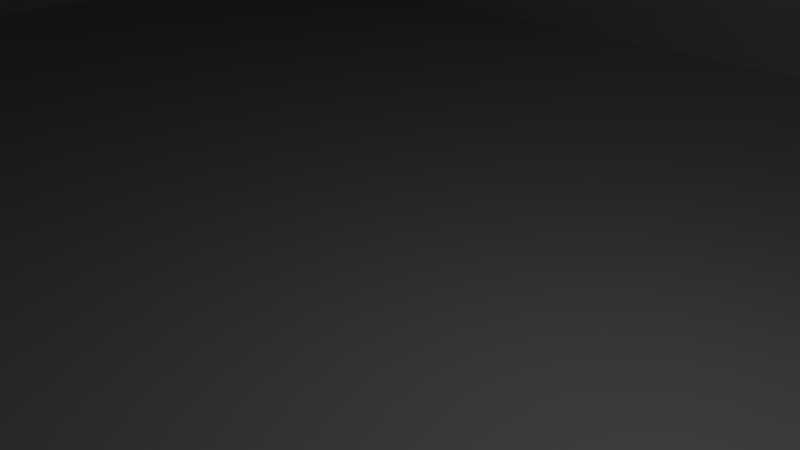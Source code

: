 # Source: solar_cell_box2.blend  (saved by Blender 2.70.0; exported with 4.5.12 LTS)
import bpy
from mathutils import Matrix  # noqa: F401  (used for matrix-valued properties, if any)

bpy.ops.wm.read_factory_settings(use_empty=True)
scene = bpy.context.scene
scene.name = 'Scene'

# ---- collections
col_collection_1 = bpy.data.collections.new('Collection 1'); scene.collection.children.link(col_collection_1)

# ---- materials (node trees are filled in below, after node groups)
mat_material = bpy.data.materials.new('Material')
mat_material.alpha_threshold = 0.0
mat_material.use_transparent_shadow = False
mat_material.roughness = 0.5
mat_material.line_color = (0.0, 0.0, 0.0, 1.0)

# ---- material node trees

# ---- world
world_world = bpy.data.worlds.new('World'); scene.world = world_world
world_world.color = (0.05088, 0.05088, 0.05088)
world_world.use_sun_shadow = False
world_world.sun_shadow_jitter_overblur = 0.0
world_world.cycles.sampling_method = 'MANUAL'
world_world.cycles.sample_map_resolution = 256

# ---- cameras
cam_camera = bpy.data.cameras.new('Camera')
cam_camera.clip_end = 100.0
cam_camera.lens = 35.0
cam_camera.sensor_width = 32.0
cam_camera.sensor_height = 18.0
cam_camera.ortho_scale = 7.314
cam_camera.dof.focus_distance = 0.0
cam_camera.dof.aperture_fstop = 128.0

# ---- lights
light_lamp = bpy.data.lights.new('Lamp', 'POINT')
light_lamp.transmission_factor = 0.0
light_lamp.cutoff_distance = 30.0
light_lamp.energy = 100.0
light_lamp.shadow_buffer_clip_start = 1.001
light_lamp.shadow_soft_size = 0.1
light_lamp.shadow_maximum_resolution = 0.006
light_lamp.use_absolute_resolution = True
light_lamp.cycles.use_multiple_importance_sampling = False

# ---- meshes
me_cube_002 = bpy.data.meshes.new('Cube.002')
me_cube_002.from_pydata([(-1.0, -1.0, -1.0), (-1.0, 1.0, -1.0), (1.0, 1.0, -1.0), (1.0, -1.0, -1.0), (-1.0, -1.0, 1.0), (-1.0, 1.0, 1.0), (1.0, 1.0, 1.0), (1.0, -1.0, 1.0)], [], [(4, 5, 1, 0), (5, 6, 2, 1), (6, 7, 3, 2), (7, 4, 0, 3), (0, 1, 2, 3), (7, 6, 5, 4)])
me_cube_002.use_remesh_preserve_volume = False
me_cube_002.use_remesh_preserve_attributes = False
me_cube_002.use_mirror_vertex_groups = False
me_cube_002.update()
me_cylinder_000 = bpy.data.meshes.new('Cylinder.000')
me_cylinder_000.from_pydata([(10.59, 12.2, -1.0), (15.4, 11.11, -1.0), (-5.201, -3.858, -1.0), (-22.27, 19.63, -1.0), (-17.46, 18.55, -1.0), (-4.75, 1.049, -1.0), (-2.119, 29.7, -1.0), (-1.668, 34.6, -1.0), (-1.668, 34.6, 0.9947), (-22.27, 19.63, 0.9947), (15.4, 11.11, 0.9947), (-5.201, -3.858, 0.9947), (13.42, 11.56, 0.9947), (-20.29, 19.19, 0.9947), (-1.854, 32.58, 0.9947), (-5.015, -1.836, 0.9947), (-1.854, 32.58, -0.3478), (13.42, 11.56, -0.3478), (-20.29, 19.19, -0.3478), (-5.015, -1.836, -0.3478), (10.59, 12.2, -0.3478), (-17.46, 18.55, -0.3478), (-2.119, 29.7, -0.3478), (-4.75, 1.049, -0.3478), (0.1904, 0.7379, -1.0), (0.1904, 0.7379, 1.0), (0.3855, 0.7187, 1.0), (0.3855, 0.7187, -1.0), (1.114, 0.1206, -1.0), (1.171, -0.06703, -1.0), (1.19, -0.2621, -1.0), (1.171, -0.4572, -1.0), (1.114, -0.6448, -1.0), (1.022, -0.8177, -1.0), (0.8975, -0.9692, -1.0), (0.746, -1.094, -1.0), (0.5731, -1.186, -1.0), (0.3855, -1.243, -1.0), (0.1904, -1.262, -1.0), (-0.004649, -1.243, -1.0), (-0.1922, -1.186, -1.0), (-0.3651, -1.094, -1.0), (-0.5167, -0.9692, -1.0), (-0.641, -0.8177, -1.0), (-0.7334, -0.6448, -1.0), (-0.7903, -0.4572, -1.0), (-0.8096, -0.2621, -1.0), (-0.255, -0.2621, -1.0), (-0.2464, -0.349, -1.0), (-0.2211, -0.4326, -1.0), (-0.1799, -0.5096, -1.0), (-0.1245, -0.5771, -1.0), (-0.05703, -0.6325, -1.0), (0.01998, -0.6737, -1.0), (0.1035, -0.699, -1.0), (0.1904, -0.7076, -1.0), (0.2773, -0.699, -1.0), (0.3609, -0.6737, -1.0), (0.4379, -0.6325, -1.0), (0.5054, -0.5771, -1.0), (0.5608, -0.5096, -1.0), (0.602, -0.4326, -1.0), (0.6273, -0.349, -1.0), (0.6359, -0.2621, -1.0), (0.5731, 0.6618, -1.0), (0.746, 0.5693, -1.0), (0.8975, 0.445, -1.0), (1.022, 0.2934, -1.0), (0.6273, -0.1752, -1.0), (0.602, -0.09166, -1.0), (0.5608, -0.01465, -1.0), (0.5054, 0.05285, -1.0), (0.4379, 0.1082, -1.0), (0.3609, 0.1494, -1.0), (0.2773, 0.1748, -1.0), (0.1904, 0.1833, -1.0), (0.1035, 0.1748, -1.0), (0.01998, 0.1494, -1.0), (-0.05703, 0.1082, -1.0), (-0.1245, 0.05285, -1.0), (-0.1799, -0.01465, -1.0), (-0.2211, -0.09166, -1.0), (-0.2464, -0.1752, -1.0), (-0.7903, -0.06703, -1.0), (-0.7334, 0.1206, -1.0), (-0.641, 0.2934, -1.0), (-0.5167, 0.445, -1.0), (-0.3651, 0.5693, -1.0), (-0.1922, 0.6618, -1.0), (-0.004647, 0.7187, -1.0), (-0.004647, 0.7187, 1.0), (0.1904, -1.262, 1.0), (0.1904, -0.7076, 1.0), (0.1035, -0.699, 1.0), (0.01998, -0.6737, 1.0), (-0.05703, -0.6325, 1.0), (-0.1245, -0.5771, 1.0), (-0.1799, -0.5096, 1.0), (-0.2211, -0.4326, 1.0), (-0.2464, -0.349, 1.0), (-0.255, -0.2621, 1.0), (-0.2464, -0.1752, 1.0), (-0.2211, -0.09166, 1.0), (-0.1799, -0.01465, 1.0), (-0.1245, 0.05285, 1.0), (-0.05703, 0.1082, 1.0), (0.01998, 0.1494, 1.0), (0.1035, 0.1748, 1.0), (0.1904, 0.1833, 1.0), (0.2773, 0.1748, 1.0), (-0.1922, 0.6618, 1.0), (-0.3651, 0.5693, 1.0), (-0.5167, 0.445, 1.0), (-0.641, 0.2934, 1.0), (-0.7334, 0.1206, 1.0), (-0.7903, -0.06703, 1.0), (-0.8096, -0.2621, 1.0), (-0.7903, -0.4572, 1.0), (-0.7334, -0.6448, 1.0), (-0.641, -0.8177, 1.0), (-0.5167, -0.9692, 1.0), (-0.3651, -1.094, 1.0), (-0.1922, -1.186, 1.0), (-0.004649, -1.243, 1.0), (0.3609, 0.1494, 1.0), (0.4379, 0.1082, 1.0), (0.5054, 0.05285, 1.0), (0.5608, -0.01465, 1.0), (0.602, -0.09166, 1.0), (0.6273, -0.1752, 1.0), (0.6359, -0.2621, 1.0), (0.6273, -0.349, 1.0), (0.602, -0.4326, 1.0), (0.5608, -0.5096, 1.0), (0.5054, -0.5771, 1.0), (0.4379, -0.6325, 1.0), (0.3609, -0.6737, 1.0), (0.2773, -0.699, 1.0), (0.3855, -1.243, 1.0), (0.5731, -1.186, 1.0), (0.746, -1.094, 1.0), (0.8975, -0.9692, 1.0), (1.022, -0.8177, 1.0), (1.114, -0.6448, 1.0), (1.171, -0.4572, 1.0), (1.19, -0.2621, 1.0), (1.171, -0.06703, 1.0), (1.114, 0.1206, 1.0), (1.022, 0.2934, 1.0), (0.8975, 0.445, 1.0), (0.746, 0.5693, 1.0), (0.5731, 0.6618, 1.0), (-17.49, 14.06, -1.0), (-17.49, 14.06, 1.0), (-17.44, 13.87, 1.0), (-17.44, 13.87, -1.0), (-17.79, 13.0, -1.0), (-17.95, 12.88, -1.0), (-18.13, 12.8, -1.0), (-18.32, 12.76, -1.0), (-18.51, 12.76, -1.0), (-18.71, 12.79, -1.0), (-18.89, 12.86, -1.0), (-19.06, 12.97, -1.0), (-19.2, 13.11, -1.0), (-19.31, 13.27, -1.0), (-19.39, 13.45, -1.0), (-19.43, 13.64, -1.0), (-19.43, 13.83, -1.0), (-19.4, 14.03, -1.0), (-19.33, 14.21, -1.0), (-19.22, 14.38, -1.0), (-19.09, 14.52, -1.0), (-18.92, 14.63, -1.0), (-18.75, 14.71, -1.0), (-18.57, 14.18, -1.0), (-18.65, 14.14, -1.0), (-18.73, 14.09, -1.0), (-18.79, 14.03, -1.0), (-18.83, 13.96, -1.0), (-18.86, 13.88, -1.0), (-18.88, 13.79, -1.0), (-18.88, 13.7, -1.0), (-18.86, 13.62, -1.0), (-18.82, 13.54, -1.0), (-18.77, 13.47, -1.0), (-18.71, 13.41, -1.0), (-18.64, 13.36, -1.0), (-18.56, 13.33, -1.0), (-18.47, 13.31, -1.0), (-18.38, 13.31, -1.0), (-18.3, 13.33, -1.0), (-17.44, 13.68, -1.0), (-17.47, 13.48, -1.0), (-17.55, 13.3, -1.0), (-17.65, 13.14, -1.0), (-18.22, 13.37, -1.0), (-18.15, 13.42, -1.0), (-18.09, 13.48, -1.0), (-18.04, 13.55, -1.0), (-18.01, 13.64, -1.0), (-17.99, 13.72, -1.0), (-17.99, 13.81, -1.0), (-18.01, 13.89, -1.0), (-18.05, 13.97, -1.0), (-18.1, 14.05, -1.0), (-18.16, 14.11, -1.0), (-18.23, 14.15, -1.0), (-18.32, 14.18, -1.0), (-18.4, 14.2, -1.0), (-18.49, 14.2, -1.0), (-18.55, 14.75, -1.0), (-18.36, 14.75, -1.0), (-18.16, 14.72, -1.0), (-17.98, 14.65, -1.0), (-17.82, 14.54, -1.0), (-17.68, 14.41, -1.0), (-17.56, 14.24, -1.0), (-17.56, 14.24, 1.0), (-19.39, 13.45, 1.0), (-18.86, 13.62, 1.0), (-18.88, 13.7, 1.0), (-18.88, 13.79, 1.0), (-18.86, 13.88, 1.0), (-18.83, 13.96, 1.0), (-18.79, 14.03, 1.0), (-18.73, 14.09, 1.0), (-18.65, 14.14, 1.0), (-18.57, 14.18, 1.0), (-18.49, 14.2, 1.0), (-18.4, 14.2, 1.0), (-18.32, 14.18, 1.0), (-18.23, 14.15, 1.0), (-18.16, 14.11, 1.0), (-18.1, 14.05, 1.0), (-18.05, 13.97, 1.0), (-18.01, 13.89, 1.0), (-17.99, 13.81, 1.0), (-17.68, 14.41, 1.0), (-17.82, 14.54, 1.0), (-17.98, 14.65, 1.0), (-18.16, 14.72, 1.0), (-18.36, 14.75, 1.0), (-18.55, 14.75, 1.0), (-18.75, 14.71, 1.0), (-18.92, 14.63, 1.0), (-19.09, 14.52, 1.0), (-19.22, 14.38, 1.0), (-19.33, 14.21, 1.0), (-19.4, 14.03, 1.0), (-19.43, 13.83, 1.0), (-19.43, 13.64, 1.0), (-17.99, 13.72, 1.0), (-18.01, 13.64, 1.0), (-18.04, 13.55, 1.0), (-18.09, 13.48, 1.0), (-18.15, 13.42, 1.0), (-18.22, 13.37, 1.0), (-18.3, 13.33, 1.0), (-18.38, 13.31, 1.0), (-18.47, 13.31, 1.0), (-18.56, 13.33, 1.0), (-18.64, 13.36, 1.0), (-18.71, 13.41, 1.0), (-18.77, 13.47, 1.0), (-18.82, 13.54, 1.0), (-19.31, 13.27, 1.0), (-19.2, 13.11, 1.0), (-19.06, 12.97, 1.0), (-18.89, 12.86, 1.0), (-18.71, 12.79, 1.0), (-18.51, 12.76, 1.0), (-18.32, 12.76, 1.0), (-18.13, 12.8, 1.0), (-17.95, 12.88, 1.0), (-17.79, 13.0, 1.0), (-17.65, 13.14, 1.0), (-17.55, 13.3, 1.0), (-17.47, 13.48, 1.0), (-17.44, 13.68, 1.0), (-11.58, 26.59, -1.0), (-11.58, 26.59, 1.0), (-11.75, 26.49, 1.0), (-11.75, 26.49, -1.0), (-12.69, 26.55, -1.0), (-12.85, 26.67, -1.0), (-12.98, 26.81, -1.0), (-13.08, 26.98, -1.0), (-13.14, 27.17, -1.0), (-13.17, 27.36, -1.0), (-13.16, 27.56, -1.0), (-13.11, 27.75, -1.0), (-13.02, 27.92, -1.0), (-12.9, 28.08, -1.0), (-12.76, 28.21, -1.0), (-12.59, 28.31, -1.0), (-12.4, 28.37, -1.0), (-12.21, 28.4, -1.0), (-12.01, 28.39, -1.0), (-11.82, 28.34, -1.0), (-11.65, 28.25, -1.0), (-11.49, 28.13, -1.0), (-11.36, 27.99, -1.0), (-11.81, 27.66, -1.0), (-11.87, 27.73, -1.0), (-11.94, 27.78, -1.0), (-12.02, 27.82, -1.0), (-12.1, 27.84, -1.0), (-12.19, 27.84, -1.0), (-12.27, 27.83, -1.0), (-12.36, 27.8, -1.0), (-12.43, 27.76, -1.0), (-12.5, 27.7, -1.0), (-12.55, 27.63, -1.0), (-12.59, 27.55, -1.0), (-12.61, 27.47, -1.0), (-12.61, 27.38, -1.0), (-12.6, 27.3, -1.0), (-12.57, 27.21, -1.0), (-12.53, 27.14, -1.0), (-11.94, 26.43, -1.0), (-12.13, 26.4, -1.0), (-12.33, 26.41, -1.0), (-12.52, 26.46, -1.0), (-12.47, 27.07, -1.0), (-12.4, 27.02, -1.0), (-12.32, 26.98, -1.0), (-12.24, 26.96, -1.0), (-12.15, 26.95, -1.0), (-12.07, 26.97, -1.0), (-11.98, 27.0, -1.0), (-11.91, 27.04, -1.0), (-11.84, 27.1, -1.0), (-11.79, 27.17, -1.0), (-11.75, 27.25, -1.0), (-11.73, 27.33, -1.0), (-11.72, 27.42, -1.0), (-11.74, 27.5, -1.0), (-11.76, 27.59, -1.0), (-11.26, 27.82, -1.0), (-11.2, 27.63, -1.0), (-11.17, 27.44, -1.0), (-11.18, 27.24, -1.0), (-11.23, 27.05, -1.0), (-11.32, 26.88, -1.0), (-11.44, 26.72, -1.0), (-11.44, 26.72, 1.0), (-12.76, 28.21, 1.0), (-12.43, 27.76, 1.0), (-12.36, 27.8, 1.0), (-12.27, 27.83, 1.0), (-12.19, 27.84, 1.0), (-12.1, 27.84, 1.0), (-12.02, 27.82, 1.0), (-11.94, 27.78, 1.0), (-11.87, 27.73, 1.0), (-11.81, 27.66, 1.0), (-11.76, 27.59, 1.0), (-11.74, 27.5, 1.0), (-11.72, 27.42, 1.0), (-11.73, 27.33, 1.0), (-11.75, 27.25, 1.0), (-11.79, 27.17, 1.0), (-11.84, 27.1, 1.0), (-11.91, 27.04, 1.0), (-11.98, 27.0, 1.0), (-11.32, 26.88, 1.0), (-11.23, 27.05, 1.0), (-11.18, 27.24, 1.0), (-11.17, 27.44, 1.0), (-11.2, 27.63, 1.0), (-11.26, 27.82, 1.0), (-11.36, 27.99, 1.0), (-11.49, 28.13, 1.0), (-11.65, 28.25, 1.0), (-11.82, 28.34, 1.0), (-12.01, 28.39, 1.0), (-12.21, 28.4, 1.0), (-12.4, 28.37, 1.0), (-12.59, 28.31, 1.0), (-12.07, 26.97, 1.0), (-12.15, 26.95, 1.0), (-12.24, 26.96, 1.0), (-12.32, 26.98, 1.0), (-12.4, 27.02, 1.0), (-12.47, 27.07, 1.0), (-12.53, 27.14, 1.0), (-12.57, 27.21, 1.0), (-12.6, 27.3, 1.0), (-12.61, 27.38, 1.0), (-12.61, 27.47, 1.0), (-12.59, 27.55, 1.0), (-12.55, 27.63, 1.0), (-12.5, 27.7, 1.0), (-12.9, 28.08, 1.0), (-13.02, 27.92, 1.0), (-13.11, 27.75, 1.0), (-13.16, 27.56, 1.0), (-13.17, 27.36, 1.0), (-13.14, 27.17, 1.0), (-13.08, 26.98, 1.0), (-12.98, 26.81, 1.0), (-12.85, 26.67, 1.0), (-12.69, 26.55, 1.0), (-12.52, 26.46, 1.0), (-12.33, 26.41, 1.0), (-12.13, 26.4, 1.0), (-11.94, 26.43, 1.0), (2.238, 28.39, -1.0), (2.238, 28.39, 1.0), (2.092, 28.52, 1.0), (2.092, 28.52, -1.0), (1.853, 29.43, -1.0), (1.918, 29.62, -1.0), (2.017, 29.79, -1.0), (2.147, 29.93, -1.0), (2.303, 30.05, -1.0), (2.48, 30.14, -1.0), (2.669, 30.19, -1.0), (2.865, 30.2, -1.0), (3.059, 30.17, -1.0), (3.245, 30.11, -1.0), (3.414, 30.01, -1.0), (3.56, 29.88, -1.0), (3.678, 29.72, -1.0), (3.764, 29.55, -1.0), (3.814, 29.36, -1.0), (3.825, 29.16, -1.0), (3.798, 28.97, -1.0), (3.734, 28.78, -1.0), (3.635, 28.61, -1.0), (3.186, 28.94, -1.0), (3.23, 29.01, -1.0), (3.259, 29.1, -1.0), (3.271, 29.18, -1.0), (3.266, 29.27, -1.0), (3.244, 29.35, -1.0), (3.206, 29.43, -1.0), (3.153, 29.5, -1.0), (3.088, 29.56, -1.0), (3.012, 29.6, -1.0), (2.93, 29.63, -1.0), (2.843, 29.65, -1.0), (2.756, 29.64, -1.0), (2.672, 29.62, -1.0), (2.593, 29.58, -1.0), (2.523, 29.53, -1.0), (2.465, 29.46, -1.0), (1.973, 28.68, -1.0), (1.888, 28.85, -1.0), (1.838, 29.04, -1.0), (1.827, 29.24, -1.0), (2.421, 29.39, -1.0), (2.393, 29.3, -1.0), (2.381, 29.22, -1.0), (2.386, 29.13, -1.0), (2.408, 29.05, -1.0), (2.446, 28.97, -1.0), (2.499, 28.9, -1.0), (2.564, 28.84, -1.0), (2.639, 28.8, -1.0), (2.722, 28.77, -1.0), (2.808, 28.76, -1.0), (2.896, 28.76, -1.0), (2.98, 28.78, -1.0), (3.059, 28.82, -1.0), (3.128, 28.87, -1.0), (3.505, 28.47, -1.0), (3.348, 28.35, -1.0), (3.172, 28.26, -1.0), (2.982, 28.21, -1.0), (2.787, 28.2, -1.0), (2.592, 28.23, -1.0), (2.407, 28.29, -1.0), (2.407, 28.29, 1.0), (3.414, 30.01, 1.0), (3.088, 29.56, 1.0), (3.153, 29.5, 1.0), (3.206, 29.43, 1.0), (3.244, 29.35, 1.0), (3.266, 29.27, 1.0), (3.271, 29.18, 1.0), (3.259, 29.1, 1.0), (3.23, 29.01, 1.0), (3.186, 28.94, 1.0), (3.128, 28.87, 1.0), (3.059, 28.82, 1.0), (2.98, 28.78, 1.0), (2.896, 28.76, 1.0), (2.808, 28.76, 1.0), (2.722, 28.77, 1.0), (2.639, 28.8, 1.0), (2.564, 28.84, 1.0), (2.499, 28.9, 1.0), (2.592, 28.23, 1.0), (2.787, 28.2, 1.0), (2.982, 28.21, 1.0), (3.172, 28.26, 1.0), (3.348, 28.35, 1.0), (3.505, 28.47, 1.0), (3.635, 28.61, 1.0), (3.734, 28.78, 1.0), (3.798, 28.97, 1.0), (3.825, 29.16, 1.0), (3.814, 29.36, 1.0), (3.764, 29.55, 1.0), (3.678, 29.72, 1.0), (3.56, 29.88, 1.0), (2.446, 28.97, 1.0), (2.408, 29.05, 1.0), (2.386, 29.13, 1.0), (2.381, 29.22, 1.0), (2.393, 29.3, 1.0), (2.421, 29.39, 1.0), (2.465, 29.46, 1.0), (2.523, 29.53, 1.0), (2.593, 29.58, 1.0), (2.672, 29.62, 1.0), (2.756, 29.64, 1.0), (2.843, 29.65, 1.0), (2.93, 29.63, 1.0), (3.012, 29.6, 1.0), (3.245, 30.11, 1.0), (3.059, 30.17, 1.0), (2.865, 30.2, 1.0), (2.669, 30.19, 1.0), (2.48, 30.14, 1.0), (2.303, 30.05, 1.0), (2.147, 29.93, 1.0), (2.017, 29.79, 1.0), (1.918, 29.62, 1.0), (1.853, 29.43, 1.0), (1.827, 29.24, 1.0), (1.838, 29.04, 1.0), (1.888, 28.85, 1.0), (1.973, 28.68, 1.0), (9.365, 7.401, -1.0), (9.365, 7.401, 1.0), (9.443, 7.581, 1.0), (9.443, 7.581, -1.0), (10.24, 8.089, -1.0), (10.43, 8.085, -1.0), (10.62, 8.043, -1.0), (10.8, 7.965, -1.0), (10.97, 7.853, -1.0), (11.1, 7.711, -1.0), (11.21, 7.546, -1.0), (11.28, 7.364, -1.0), (11.31, 7.171, -1.0), (11.31, 6.975, -1.0), (11.27, 6.783, -1.0), (11.19, 6.604, -1.0), (11.08, 6.443, -1.0), (10.93, 6.307, -1.0), (10.77, 6.201, -1.0), (10.59, 6.13, -1.0), (10.39, 6.095, -1.0), (10.2, 6.099, -1.0), (10.01, 6.141, -1.0), (10.18, 6.669, -1.0), (10.26, 6.65, -1.0), (10.35, 6.648, -1.0), (10.44, 6.664, -1.0), (10.52, 6.695, -1.0), (10.59, 6.743, -1.0), (10.65, 6.803, -1.0), (10.7, 6.875, -1.0), (10.74, 6.955, -1.0), (10.76, 7.04, -1.0), (10.76, 7.127, -1.0), (10.74, 7.213, -1.0), (10.71, 7.295, -1.0), (10.67, 7.368, -1.0), (10.61, 7.431, -1.0), (10.53, 7.481, -1.0), (10.45, 7.516, -1.0), (9.555, 7.742, -1.0), (9.697, 7.878, -1.0), (9.862, 7.983, -1.0), (10.04, 8.055, -1.0), (10.37, 7.535, -1.0), (10.28, 7.536, -1.0), (10.19, 7.521, -1.0), (10.11, 7.489, -1.0), (10.04, 7.442, -1.0), (9.977, 7.382, -1.0), (9.927, 7.31, -1.0), (9.892, 7.23, -1.0), (9.874, 7.145, -1.0), (9.872, 7.057, -1.0), (9.887, 6.971, -1.0), (9.919, 6.89, -1.0), (9.966, 6.817, -1.0), (10.03, 6.754, -1.0), (10.1, 6.704, -1.0), (9.827, 6.22, -1.0), (9.666, 6.332, -1.0), (9.531, 6.473, -1.0), (9.425, 6.638, -1.0), (9.353, 6.821, -1.0), (9.319, 7.014, -1.0), (9.323, 7.21, -1.0), (9.323, 7.21, 1.0), (11.27, 6.783, 1.0), (10.74, 6.955, 1.0), (10.7, 6.875, 1.0), (10.65, 6.803, 1.0), (10.59, 6.743, 1.0), (10.52, 6.695, 1.0), (10.44, 6.664, 1.0), (10.35, 6.648, 1.0), (10.26, 6.65, 1.0), (10.18, 6.669, 1.0), (10.1, 6.704, 1.0), (10.03, 6.754, 1.0), (9.966, 6.817, 1.0), (9.919, 6.89, 1.0), (9.887, 6.971, 1.0), (9.872, 7.057, 1.0), (9.874, 7.145, 1.0), (9.892, 7.23, 1.0), (9.927, 7.31, 1.0), (9.319, 7.014, 1.0), (9.353, 6.821, 1.0), (9.425, 6.638, 1.0), (9.531, 6.473, 1.0), (9.666, 6.332, 1.0), (9.827, 6.22, 1.0), (10.01, 6.141, 1.0), (10.2, 6.099, 1.0), (10.39, 6.095, 1.0), (10.59, 6.13, 1.0), (10.77, 6.201, 1.0), (10.93, 6.307, 1.0), (11.08, 6.443, 1.0), (11.19, 6.604, 1.0), (9.977, 7.382, 1.0), (10.04, 7.442, 1.0), (10.11, 7.489, 1.0), (10.19, 7.521, 1.0), (10.28, 7.536, 1.0), (10.37, 7.535, 1.0), (10.45, 7.516, 1.0), (10.53, 7.481, 1.0), (10.61, 7.431, 1.0), (10.67, 7.368, 1.0), (10.71, 7.295, 1.0), (10.74, 7.213, 1.0), (10.76, 7.127, 1.0), (10.76, 7.04, 1.0), (11.31, 6.975, 1.0), (11.31, 7.171, 1.0), (11.28, 7.364, 1.0), (11.21, 7.546, 1.0), (11.1, 7.711, 1.0), (10.97, 7.853, 1.0), (10.8, 7.965, 1.0), (10.62, 8.043, 1.0), (10.43, 8.085, 1.0), (10.24, 8.089, 1.0), (10.04, 8.055, 1.0), (9.862, 7.983, 1.0), (9.697, 7.878, 1.0), (9.555, 7.742, 1.0)], [], [(0, 1, 2, 3, 4, 5), (0, 6, 4, 3, 7, 1), (8, 7, 3, 9), (7, 8, 10, 1), (1, 10, 11, 2), (2, 11, 9, 3), (12, 10, 8, 9, 13, 14), (12, 15, 13, 9, 11, 10), (12, 14, 16, 17), (14, 13, 18, 16), (15, 12, 17, 19), (13, 15, 19, 18), (20, 17, 16, 18, 21, 22), (20, 23, 21, 18, 19, 17), (6, 0, 20, 22), (22, 21, 4, 6), (0, 5, 23, 20), (5, 4, 21, 23), (24, 25, 26, 27), (28, 29, 30, 31, 32, 33, 34, 35, 36, 37, 38, 39, 40, 41, 42, 43, 44, 45, 46, 47, 48, 49, 50, 51, 52, 53, 54, 55, 56, 57, 58, 59, 60, 61, 62, 63), (24, 27, 64, 65, 66, 67, 28, 63, 68, 69, 70, 71, 72, 73, 74, 75, 76, 77, 78, 79, 80, 81, 82, 47, 46, 83, 84, 85, 86, 87, 88, 89), (89, 90, 25, 24), (91, 92, 93, 94, 95, 96, 97, 98, 99, 100, 101, 102, 103, 104, 105, 106, 107, 108, 109, 90, 110, 111, 112, 113, 114, 115, 116, 117, 118, 119, 120, 121, 122, 123), (25, 90, 109, 124, 125, 126, 127, 128, 129, 130, 131, 132, 133, 134, 135, 136, 137, 92, 91, 138, 139, 140, 141, 142, 143, 144, 145, 146, 147, 148, 149, 150, 151, 26), (27, 26, 151, 64), (64, 151, 150, 65), (65, 150, 149, 66), (66, 149, 148, 67), (67, 148, 147, 28), (28, 147, 146, 29), (29, 146, 145, 30), (30, 145, 144, 31), (31, 144, 143, 32), (32, 143, 142, 33), (33, 142, 141, 34), (34, 141, 140, 35), (35, 140, 139, 36), (36, 139, 138, 37), (37, 138, 91, 38), (38, 91, 123, 39), (39, 123, 122, 40), (40, 122, 121, 41), (41, 121, 120, 42), (42, 120, 119, 43), (43, 119, 118, 44), (44, 118, 117, 45), (45, 117, 116, 46), (46, 116, 115, 83), (83, 115, 114, 84), (84, 114, 113, 85), (85, 113, 112, 86), (86, 112, 111, 87), (87, 111, 110, 88), (88, 110, 90, 89), (75, 74, 109, 108), (76, 75, 108, 107), (74, 73, 124, 109), (77, 76, 107, 106), (73, 72, 125, 124), (78, 77, 106, 105), (72, 71, 126, 125), (79, 78, 105, 104), (71, 70, 127, 126), (80, 79, 104, 103), (70, 69, 128, 127), (81, 80, 103, 102), (69, 68, 129, 128), (82, 81, 102, 101), (68, 63, 130, 129), (47, 82, 101, 100), (63, 62, 131, 130), (48, 47, 100, 99), (62, 61, 132, 131), (49, 48, 99, 98), (61, 60, 133, 132), (50, 49, 98, 97), (60, 59, 134, 133), (51, 50, 97, 96), (59, 58, 135, 134), (52, 51, 96, 95), (58, 57, 136, 135), (53, 52, 95, 94), (57, 56, 137, 136), (54, 53, 94, 93), (56, 55, 92, 137), (55, 54, 93, 92), (152, 153, 154, 155), (156, 157, 158, 159, 160, 161, 162, 163, 164, 165, 166, 167, 168, 169, 170, 171, 172, 173, 174, 175, 176, 177, 178, 179, 180, 181, 182, 183, 184, 185, 186, 187, 188, 189, 190, 191), (152, 155, 192, 193, 194, 195, 156, 191, 196, 197, 198, 199, 200, 201, 202, 203, 204, 205, 206, 207, 208, 209, 210, 175, 174, 211, 212, 213, 214, 215, 216, 217), (217, 218, 153, 152), (219, 220, 221, 222, 223, 224, 225, 226, 227, 228, 229, 230, 231, 232, 233, 234, 235, 236, 237, 218, 238, 239, 240, 241, 242, 243, 244, 245, 246, 247, 248, 249, 250, 251), (153, 218, 237, 252, 253, 254, 255, 256, 257, 258, 259, 260, 261, 262, 263, 264, 265, 220, 219, 266, 267, 268, 269, 270, 271, 272, 273, 274, 275, 276, 277, 278, 279, 154), (155, 154, 279, 192), (192, 279, 278, 193), (193, 278, 277, 194), (194, 277, 276, 195), (195, 276, 275, 156), (156, 275, 274, 157), (157, 274, 273, 158), (158, 273, 272, 159), (159, 272, 271, 160), (160, 271, 270, 161), (161, 270, 269, 162), (162, 269, 268, 163), (163, 268, 267, 164), (164, 267, 266, 165), (165, 266, 219, 166), (166, 219, 251, 167), (167, 251, 250, 168), (168, 250, 249, 169), (169, 249, 248, 170), (170, 248, 247, 171), (171, 247, 246, 172), (172, 246, 245, 173), (173, 245, 244, 174), (174, 244, 243, 211), (211, 243, 242, 212), (212, 242, 241, 213), (213, 241, 240, 214), (214, 240, 239, 215), (215, 239, 238, 216), (216, 238, 218, 217), (203, 202, 237, 236), (204, 203, 236, 235), (202, 201, 252, 237), (205, 204, 235, 234), (201, 200, 253, 252), (206, 205, 234, 233), (200, 199, 254, 253), (207, 206, 233, 232), (199, 198, 255, 254), (208, 207, 232, 231), (198, 197, 256, 255), (209, 208, 231, 230), (197, 196, 257, 256), (210, 209, 230, 229), (196, 191, 258, 257), (175, 210, 229, 228), (191, 190, 259, 258), (176, 175, 228, 227), (190, 189, 260, 259), (177, 176, 227, 226), (189, 188, 261, 260), (178, 177, 226, 225), (188, 187, 262, 261), (179, 178, 225, 224), (187, 186, 263, 262), (180, 179, 224, 223), (186, 185, 264, 263), (181, 180, 223, 222), (185, 184, 265, 264), (182, 181, 222, 221), (184, 183, 220, 265), (183, 182, 221, 220), (280, 281, 282, 283), (284, 285, 286, 287, 288, 289, 290, 291, 292, 293, 294, 295, 296, 297, 298, 299, 300, 301, 302, 303, 304, 305, 306, 307, 308, 309, 310, 311, 312, 313, 314, 315, 316, 317, 318, 319), (280, 283, 320, 321, 322, 323, 284, 319, 324, 325, 326, 327, 328, 329, 330, 331, 332, 333, 334, 335, 336, 337, 338, 303, 302, 339, 340, 341, 342, 343, 344, 345), (345, 346, 281, 280), (347, 348, 349, 350, 351, 352, 353, 354, 355, 356, 357, 358, 359, 360, 361, 362, 363, 364, 365, 346, 366, 367, 368, 369, 370, 371, 372, 373, 374, 375, 376, 377, 378, 379), (281, 346, 365, 380, 381, 382, 383, 384, 385, 386, 387, 388, 389, 390, 391, 392, 393, 348, 347, 394, 395, 396, 397, 398, 399, 400, 401, 402, 403, 404, 405, 406, 407, 282), (283, 282, 407, 320), (320, 407, 406, 321), (321, 406, 405, 322), (322, 405, 404, 323), (323, 404, 403, 284), (284, 403, 402, 285), (285, 402, 401, 286), (286, 401, 400, 287), (287, 400, 399, 288), (288, 399, 398, 289), (289, 398, 397, 290), (290, 397, 396, 291), (291, 396, 395, 292), (292, 395, 394, 293), (293, 394, 347, 294), (294, 347, 379, 295), (295, 379, 378, 296), (296, 378, 377, 297), (297, 377, 376, 298), (298, 376, 375, 299), (299, 375, 374, 300), (300, 374, 373, 301), (301, 373, 372, 302), (302, 372, 371, 339), (339, 371, 370, 340), (340, 370, 369, 341), (341, 369, 368, 342), (342, 368, 367, 343), (343, 367, 366, 344), (344, 366, 346, 345), (331, 330, 365, 364), (332, 331, 364, 363), (330, 329, 380, 365), (333, 332, 363, 362), (329, 328, 381, 380), (334, 333, 362, 361), (328, 327, 382, 381), (335, 334, 361, 360), (327, 326, 383, 382), (336, 335, 360, 359), (326, 325, 384, 383), (337, 336, 359, 358), (325, 324, 385, 384), (338, 337, 358, 357), (324, 319, 386, 385), (303, 338, 357, 356), (319, 318, 387, 386), (304, 303, 356, 355), (318, 317, 388, 387), (305, 304, 355, 354), (317, 316, 389, 388), (306, 305, 354, 353), (316, 315, 390, 389), (307, 306, 353, 352), (315, 314, 391, 390), (308, 307, 352, 351), (314, 313, 392, 391), (309, 308, 351, 350), (313, 312, 393, 392), (310, 309, 350, 349), (312, 311, 348, 393), (311, 310, 349, 348), (408, 409, 410, 411), (412, 413, 414, 415, 416, 417, 418, 419, 420, 421, 422, 423, 424, 425, 426, 427, 428, 429, 430, 431, 432, 433, 434, 435, 436, 437, 438, 439, 440, 441, 442, 443, 444, 445, 446, 447), (408, 411, 448, 449, 450, 451, 412, 447, 452, 453, 454, 455, 456, 457, 458, 459, 460, 461, 462, 463, 464, 465, 466, 431, 430, 467, 468, 469, 470, 471, 472, 473), (473, 474, 409, 408), (475, 476, 477, 478, 479, 480, 481, 482, 483, 484, 485, 486, 487, 488, 489, 490, 491, 492, 493, 474, 494, 495, 496, 497, 498, 499, 500, 501, 502, 503, 504, 505, 506, 507), (409, 474, 493, 508, 509, 510, 511, 512, 513, 514, 515, 516, 517, 518, 519, 520, 521, 476, 475, 522, 523, 524, 525, 526, 527, 528, 529, 530, 531, 532, 533, 534, 535, 410), (411, 410, 535, 448), (448, 535, 534, 449), (449, 534, 533, 450), (450, 533, 532, 451), (451, 532, 531, 412), (412, 531, 530, 413), (413, 530, 529, 414), (414, 529, 528, 415), (415, 528, 527, 416), (416, 527, 526, 417), (417, 526, 525, 418), (418, 525, 524, 419), (419, 524, 523, 420), (420, 523, 522, 421), (421, 522, 475, 422), (422, 475, 507, 423), (423, 507, 506, 424), (424, 506, 505, 425), (425, 505, 504, 426), (426, 504, 503, 427), (427, 503, 502, 428), (428, 502, 501, 429), (429, 501, 500, 430), (430, 500, 499, 467), (467, 499, 498, 468), (468, 498, 497, 469), (469, 497, 496, 470), (470, 496, 495, 471), (471, 495, 494, 472), (472, 494, 474, 473), (459, 458, 493, 492), (460, 459, 492, 491), (458, 457, 508, 493), (461, 460, 491, 490), (457, 456, 509, 508), (462, 461, 490, 489), (456, 455, 510, 509), (463, 462, 489, 488), (455, 454, 511, 510), (464, 463, 488, 487), (454, 453, 512, 511), (465, 464, 487, 486), (453, 452, 513, 512), (466, 465, 486, 485), (452, 447, 514, 513), (431, 466, 485, 484), (447, 446, 515, 514), (432, 431, 484, 483), (446, 445, 516, 515), (433, 432, 483, 482), (445, 444, 517, 516), (434, 433, 482, 481), (444, 443, 518, 517), (435, 434, 481, 480), (443, 442, 519, 518), (436, 435, 480, 479), (442, 441, 520, 519), (437, 436, 479, 478), (441, 440, 521, 520), (438, 437, 478, 477), (440, 439, 476, 521), (439, 438, 477, 476), (536, 537, 538, 539), (540, 541, 542, 543, 544, 545, 546, 547, 548, 549, 550, 551, 552, 553, 554, 555, 556, 557, 558, 559, 560, 561, 562, 563, 564, 565, 566, 567, 568, 569, 570, 571, 572, 573, 574, 575), (536, 539, 576, 577, 578, 579, 540, 575, 580, 581, 582, 583, 584, 585, 586, 587, 588, 589, 590, 591, 592, 593, 594, 559, 558, 595, 596, 597, 598, 599, 600, 601), (601, 602, 537, 536), (603, 604, 605, 606, 607, 608, 609, 610, 611, 612, 613, 614, 615, 616, 617, 618, 619, 620, 621, 602, 622, 623, 624, 625, 626, 627, 628, 629, 630, 631, 632, 633, 634, 635), (537, 602, 621, 636, 637, 638, 639, 640, 641, 642, 643, 644, 645, 646, 647, 648, 649, 604, 603, 650, 651, 652, 653, 654, 655, 656, 657, 658, 659, 660, 661, 662, 663, 538), (539, 538, 663, 576), (576, 663, 662, 577), (577, 662, 661, 578), (578, 661, 660, 579), (579, 660, 659, 540), (540, 659, 658, 541), (541, 658, 657, 542), (542, 657, 656, 543), (543, 656, 655, 544), (544, 655, 654, 545), (545, 654, 653, 546), (546, 653, 652, 547), (547, 652, 651, 548), (548, 651, 650, 549), (549, 650, 603, 550), (550, 603, 635, 551), (551, 635, 634, 552), (552, 634, 633, 553), (553, 633, 632, 554), (554, 632, 631, 555), (555, 631, 630, 556), (556, 630, 629, 557), (557, 629, 628, 558), (558, 628, 627, 595), (595, 627, 626, 596), (596, 626, 625, 597), (597, 625, 624, 598), (598, 624, 623, 599), (599, 623, 622, 600), (600, 622, 602, 601), (587, 586, 621, 620), (588, 587, 620, 619), (586, 585, 636, 621), (589, 588, 619, 618), (585, 584, 637, 636), (590, 589, 618, 617), (584, 583, 638, 637), (591, 590, 617, 616), (583, 582, 639, 638), (592, 591, 616, 615), (582, 581, 640, 639), (593, 592, 615, 614), (581, 580, 641, 640), (594, 593, 614, 613), (580, 575, 642, 641), (559, 594, 613, 612), (575, 574, 643, 642), (560, 559, 612, 611), (574, 573, 644, 643), (561, 560, 611, 610), (573, 572, 645, 644), (562, 561, 610, 609), (572, 571, 646, 645), (563, 562, 609, 608), (571, 570, 647, 646), (564, 563, 608, 607), (570, 569, 648, 647), (565, 564, 607, 606), (569, 568, 649, 648), (566, 565, 606, 605), (568, 567, 604, 649), (567, 566, 605, 604)])
me_cylinder_000.materials.append(mat_material)
me_cylinder_000.use_remesh_preserve_volume = False
me_cylinder_000.use_remesh_preserve_attributes = False
me_cylinder_000.use_mirror_vertex_groups = False
me_cylinder_000.update()

# ---- objects
ob_cube = bpy.data.objects.new('Cube', me_cube_002)
ob_lamp = bpy.data.objects.new('Lamp', light_lamp)
ob_camera = bpy.data.objects.new('Camera', cam_camera)
ob_cylinder_000 = bpy.data.objects.new('Cylinder.000', me_cylinder_000)

# ---- transforms, parenting, visibility, modifiers, constraints
ob_cube.location = (0.0, 0.0, 26.81)
ob_cube.scale = (-28.22, -19.13, -7.706)
ob_cube.lineart.crease_threshold = 0.0
ob_lamp.location = (4.076, 1.005, 26.85)
ob_lamp.rotation_euler = (0.6503, 0.05522, 1.866)
ob_lamp.lock_rotations_4d = False
ob_lamp.empty_display_type = 'ARROWS'
ob_lamp.color = (0.0, 0.0, 0.0, 0.0)
ob_lamp.lineart.crease_threshold = 0.0
ob_camera.location = (7.481, -6.508, 26.85)
ob_camera.rotation_euler = (1.109, 0.01082, 0.8149)
ob_camera.lock_rotations_4d = False
ob_camera.empty_display_type = 'ARROWS'
ob_camera.color = (0.0, 0.0, 0.0, 0.0)
ob_camera.display_type = 'WIRE'
ob_camera.lineart.crease_threshold = 0.0
ob_cylinder_000.location = (-15.65, -36.16, -4.178)
ob_cylinder_000.rotation_euler = (0.0, -0.0, 5.655)
ob_cylinder_000.scale = (2.501, 2.501, 1.664)
ob_cylinder_000.lineart.crease_threshold = 0.0
_m = ob_cylinder_000.modifiers.new('Boolean', 'BOOLEAN')
_m.solver = 'FAST'

# ---- collection membership
col_collection_1.objects.link(ob_cube)
col_collection_1.objects.link(ob_lamp)
col_collection_1.objects.link(ob_camera)
col_collection_1.objects.link(ob_cylinder_000)

# ---- scene / render settings (as saved in the file)
scene.camera = ob_camera
scene.frame_start = 1; scene.frame_end = 250; scene.frame_set(1)
scene.render.engine = 'BLENDER_EEVEE_NEXT'
scene.render.resolution_percentage = 50
scene.render.dither_intensity = 0.0
scene.cycles.use_denoising = False
scene.cycles.samples = 10
scene.cycles.sampling_pattern = 'TABULATED_SOBOL'
scene.cycles.light_sampling_threshold = 0.0
scene.cycles.use_adaptive_sampling = False
scene.cycles.use_light_tree = False
scene.cycles.blur_glossy = 0.0
scene.cycles.volume_bounces = 1
scene.cycles.pixel_filter_type = 'GAUSSIAN'
scene.cycles.sample_clamp_indirect = 0.0
scene.view_settings.view_transform = 'Standard'
bpy.context.view_layer.update()
